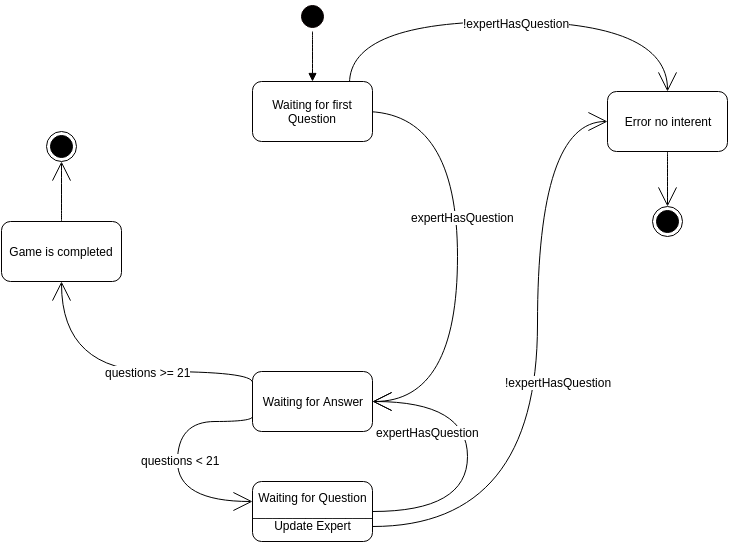

The diagram above was exported from draw.io. Its source (the exported page's mxGraphModel, read from the mxfile embedded in the PNG):
<mxGraphModel dx="1369" dy="750" grid="1" gridSize="10" guides="1" tooltips="1" connect="1" arrows="1" fold="1" page="1" pageScale="1" pageWidth="826" pageHeight="1169" background="#ffffff" math="0" shadow="0">
  <root>
    <mxCell id="0" />
    <mxCell id="1" parent="0" />
    <mxCell id="45" style="edgeStyle=orthogonalEdgeStyle;curved=1;rounded=0;html=1;exitX=0.5;exitY=1;entryX=0.5;entryY=0;endArrow=block;endFill=1;endSize=6;jettySize=auto;orthogonalLoop=1;strokeColor=#030000;" parent="1" source="19" target="42" edge="1">
      <mxGeometry relative="1" as="geometry" />
    </mxCell>
    <mxCell id="19" value="" style="ellipse;html=1;shape=startState;fillColor=#000000;strokeColor=#0A0000;" parent="1" vertex="1">
      <mxGeometry x="360" y="20" width="30" height="30" as="geometry" />
    </mxCell>
    <mxCell id="24" style="edgeStyle=orthogonalEdgeStyle;rounded=0;html=1;exitX=1;exitY=0.5;entryX=1;entryY=0.5;endArrow=open;endFill=0;endSize=17;jettySize=auto;orthogonalLoop=1;curved=1;" parent="1" target="41" edge="1">
      <mxGeometry relative="1" as="geometry">
        <Array as="points">
          <mxPoint x="520" y="130" />
          <mxPoint x="520" y="420" />
        </Array>
        <mxPoint x="427" y="130" as="sourcePoint" />
        <mxPoint x="427" y="410" as="targetPoint" />
      </mxGeometry>
    </mxCell>
    <mxCell id="26" value="expertHasQuestion" style="text;html=1;resizable=0;points=[];;align=center;verticalAlign=middle;labelBackgroundColor=#ffffff;" parent="24" vertex="1" connectable="0">
      <mxGeometry x="-0.1527" y="5" relative="1" as="geometry">
        <mxPoint as="offset" />
      </mxGeometry>
    </mxCell>
    <mxCell id="32" style="edgeStyle=orthogonalEdgeStyle;curved=1;rounded=0;html=1;exitX=1;exitY=0;endArrow=open;endFill=0;endSize=17;jettySize=auto;orthogonalLoop=1;entryX=0.5;entryY=0;" parent="1" target="43" edge="1">
      <mxGeometry relative="1" as="geometry">
        <Array as="points">
          <mxPoint x="412" y="40" />
          <mxPoint x="730" y="40" />
        </Array>
        <mxPoint x="412" y="102" as="sourcePoint" />
        <mxPoint x="691.5" y="110" as="targetPoint" />
      </mxGeometry>
    </mxCell>
    <mxCell id="33" value="&lt;span&gt;!expertHasQuestion&lt;/span&gt;&lt;br&gt;" style="text;html=1;resizable=0;points=[];;align=center;verticalAlign=middle;labelBackgroundColor=#ffffff;" parent="32" vertex="1" connectable="0">
      <mxGeometry x="0.0146" y="-1" relative="1" as="geometry">
        <mxPoint as="offset" />
      </mxGeometry>
    </mxCell>
    <mxCell id="29" style="edgeStyle=orthogonalEdgeStyle;curved=1;rounded=0;html=1;exitX=0.017;exitY=0.367;endArrow=open;endFill=0;endSize=17;jettySize=auto;orthogonalLoop=1;entryX=0.5;entryY=1;exitPerimeter=0;" parent="1" source="41" target="40" edge="1">
      <mxGeometry relative="1" as="geometry">
        <mxPoint x="339" y="438" as="sourcePoint" />
        <mxPoint x="123.5" y="310" as="targetPoint" />
        <Array as="points">
          <mxPoint x="315" y="412" />
          <mxPoint x="315" y="390" />
          <mxPoint x="124" y="390" />
        </Array>
      </mxGeometry>
    </mxCell>
    <mxCell id="31" value="questions &amp;gt;= 21" style="text;html=1;resizable=0;points=[];;align=center;verticalAlign=middle;labelBackgroundColor=#ffffff;" parent="29" vertex="1" connectable="0">
      <mxGeometry x="-0.2711" y="-16" relative="1" as="geometry">
        <mxPoint x="-18" y="16" as="offset" />
      </mxGeometry>
    </mxCell>
    <mxCell id="38" style="edgeStyle=orthogonalEdgeStyle;curved=1;rounded=0;html=1;exitX=0.5;exitY=0;entryX=0.5;entryY=1;endArrow=open;endFill=0;endSize=17;jettySize=auto;orthogonalLoop=1;" parent="1" source="40" target="34" edge="1">
      <mxGeometry relative="1" as="geometry">
        <mxPoint x="124" y="230" as="sourcePoint" />
        <Array as="points" />
      </mxGeometry>
    </mxCell>
    <mxCell id="36" style="edgeStyle=orthogonalEdgeStyle;curved=1;rounded=0;html=1;exitX=0.5;exitY=1;entryX=0.5;entryY=0;endArrow=open;endFill=0;endSize=17;jettySize=auto;orthogonalLoop=1;" parent="1" source="43" target="35" edge="1">
      <mxGeometry relative="1" as="geometry">
        <mxPoint x="692" y="190" as="sourcePoint" />
        <Array as="points" />
      </mxGeometry>
    </mxCell>
    <mxCell id="34" value="" style="ellipse;html=1;shape=endState;fillColor=#000000;strokeColor=#000000;" parent="1" vertex="1">
      <mxGeometry x="109" y="150" width="30" height="30" as="geometry" />
    </mxCell>
    <mxCell id="35" value="" style="ellipse;html=1;shape=endState;fillColor=#000000;strokeColor=#030000;" parent="1" vertex="1">
      <mxGeometry x="715" y="225" width="30" height="30" as="geometry" />
    </mxCell>
    <mxCell id="39" style="edgeStyle=orthogonalEdgeStyle;curved=1;rounded=0;html=1;exitX=1;exitY=1;entryX=1;entryY=1;endArrow=open;endFill=0;endSize=17;jettySize=auto;orthogonalLoop=1;strokeColor=#170000;" parent="1" source="34" target="34" edge="1">
      <mxGeometry relative="1" as="geometry" />
    </mxCell>
    <mxCell id="40" value="Game is completed" style="rounded=1;whiteSpace=wrap;html=1;strokeColor=#030000;" parent="1" vertex="1">
      <mxGeometry x="64" y="240" width="120" height="60" as="geometry" />
    </mxCell>
    <mxCell id="41" value="Waiting for Answer" style="rounded=1;whiteSpace=wrap;html=1;strokeColor=#030000;" parent="1" vertex="1">
      <mxGeometry x="315" y="390" width="120" height="60" as="geometry" />
    </mxCell>
    <mxCell id="42" value="Waiting for first Question" style="rounded=1;whiteSpace=wrap;html=1;strokeColor=#030000;" parent="1" vertex="1">
      <mxGeometry x="315" y="100" width="120" height="60" as="geometry" />
    </mxCell>
    <mxCell id="43" value="Error no interent" style="rounded=1;whiteSpace=wrap;html=1;strokeColor=#030000;" parent="1" vertex="1">
      <mxGeometry x="670" y="110" width="120" height="60" as="geometry" />
    </mxCell>
    <mxCell id="46" value="Waiting for Question&lt;div&gt;__________________&lt;/div&gt;&lt;div&gt;Update Expert&lt;/div&gt;" style="rounded=1;whiteSpace=wrap;html=1;strokeColor=#030000;" parent="1" vertex="1">
      <mxGeometry x="315" y="500" width="120" height="60" as="geometry" />
    </mxCell>
    <mxCell id="47" style="edgeStyle=orthogonalEdgeStyle;curved=1;rounded=0;html=1;exitX=0;exitY=0.75;endArrow=open;endFill=0;endSize=17;jettySize=auto;orthogonalLoop=1;" parent="1" source="41" target="46" edge="1">
      <mxGeometry x="240" y="130" as="geometry">
        <Array as="points">
          <mxPoint x="315" y="440" />
          <mxPoint x="240" y="440" />
          <mxPoint x="240" y="520" />
        </Array>
        <mxPoint x="315" y="405" as="sourcePoint" />
        <mxPoint x="315" y="130" as="targetPoint" />
      </mxGeometry>
    </mxCell>
    <mxCell id="48" value="questions &amp;lt; 21" style="text;html=1;resizable=0;points=[];;align=center;verticalAlign=middle;labelBackgroundColor=#ffffff;" parent="47" vertex="1" connectable="0">
      <mxGeometry y="2" relative="1" as="geometry">
        <mxPoint as="offset" />
      </mxGeometry>
    </mxCell>
    <mxCell id="49" style="edgeStyle=orthogonalEdgeStyle;rounded=0;html=1;exitX=1;exitY=0.5;entryX=1;entryY=0.5;endArrow=open;endFill=0;endSize=17;jettySize=auto;orthogonalLoop=1;curved=1;" parent="1" source="46" target="41" edge="1">
      <mxGeometry x="437" y="140" as="geometry">
        <Array as="points">
          <mxPoint x="530" y="530" />
          <mxPoint x="530" y="420" />
        </Array>
        <mxPoint x="437" y="140" as="sourcePoint" />
        <mxPoint x="445" y="430" as="targetPoint" />
      </mxGeometry>
    </mxCell>
    <mxCell id="50" value="&lt;span&gt;expertHasQuestion&lt;/span&gt;&lt;br&gt;" style="text;html=1;resizable=0;points=[];;align=center;verticalAlign=middle;labelBackgroundColor=#ffffff;" parent="49" vertex="1" connectable="0">
      <mxGeometry x="-0.1527" y="5" relative="1" as="geometry">
        <mxPoint x="-35" y="-48" as="offset" />
      </mxGeometry>
    </mxCell>
    <mxCell id="51" style="edgeStyle=orthogonalEdgeStyle;curved=1;rounded=0;html=1;exitX=1;exitY=0.75;endArrow=open;endFill=0;endSize=17;jettySize=auto;orthogonalLoop=1;entryX=0;entryY=0.5;" parent="1" source="46" target="43" edge="1">
      <mxGeometry x="422" y="50" as="geometry">
        <Array as="points">
          <mxPoint x="600" y="545" />
          <mxPoint x="600" y="140" />
        </Array>
        <mxPoint x="422" y="112" as="sourcePoint" />
        <mxPoint x="702" y="120" as="targetPoint" />
      </mxGeometry>
    </mxCell>
    <mxCell id="52" value="&lt;span&gt;!expertHasQuestion&lt;/span&gt;&lt;br&gt;" style="text;html=1;resizable=0;points=[];;align=center;verticalAlign=middle;labelBackgroundColor=#ffffff;" parent="51" vertex="1" connectable="0">
      <mxGeometry x="0.0146" y="-1" relative="1" as="geometry">
        <mxPoint x="19" y="15" as="offset" />
      </mxGeometry>
    </mxCell>
  </root>
</mxGraphModel>